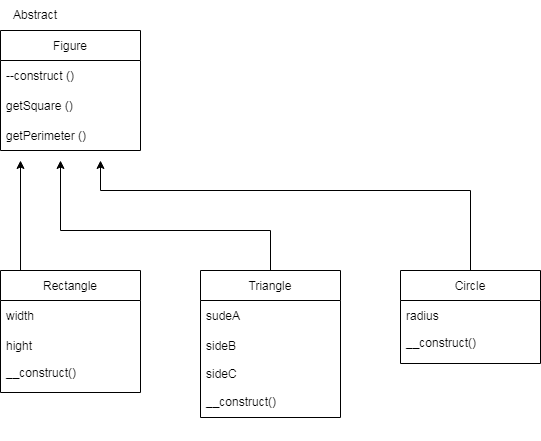

The diagram above was exported from draw.io. Its source (the exported page's mxGraphModel, read from the mxfile embedded in the PNG):
<mxGraphModel dx="868" dy="482" grid="1" gridSize="10" guides="1" tooltips="1" connect="1" arrows="1" fold="1" page="1" pageScale="1" pageWidth="827" pageHeight="1169" math="0" shadow="0">
  <root>
    <mxCell id="0" />
    <mxCell id="1" parent="0" />
    <mxCell id="vv1gE0h7C1AbEUOoq2Gt-5" value="Figure" style="swimlane;fontStyle=0;childLayout=stackLayout;horizontal=1;startSize=30;horizontalStack=0;resizeParent=1;resizeParentMax=0;resizeLast=0;collapsible=1;marginBottom=0;" vertex="1" parent="1">
      <mxGeometry x="80" y="40" width="140" height="120" as="geometry" />
    </mxCell>
    <mxCell id="vv1gE0h7C1AbEUOoq2Gt-6" value="--construct ()" style="text;strokeColor=none;fillColor=none;align=left;verticalAlign=middle;spacingLeft=4;spacingRight=4;overflow=hidden;points=[[0,0.5],[1,0.5]];portConstraint=eastwest;rotatable=0;" vertex="1" parent="vv1gE0h7C1AbEUOoq2Gt-5">
      <mxGeometry y="30" width="140" height="30" as="geometry" />
    </mxCell>
    <mxCell id="vv1gE0h7C1AbEUOoq2Gt-7" value="getSquare ()" style="text;strokeColor=none;fillColor=none;align=left;verticalAlign=middle;spacingLeft=4;spacingRight=4;overflow=hidden;points=[[0,0.5],[1,0.5]];portConstraint=eastwest;rotatable=0;" vertex="1" parent="vv1gE0h7C1AbEUOoq2Gt-5">
      <mxGeometry y="60" width="140" height="30" as="geometry" />
    </mxCell>
    <mxCell id="vv1gE0h7C1AbEUOoq2Gt-8" value="getPerimeter ()" style="text;strokeColor=none;fillColor=none;align=left;verticalAlign=middle;spacingLeft=4;spacingRight=4;overflow=hidden;points=[[0,0.5],[1,0.5]];portConstraint=eastwest;rotatable=0;" vertex="1" parent="vv1gE0h7C1AbEUOoq2Gt-5">
      <mxGeometry y="90" width="140" height="30" as="geometry" />
    </mxCell>
    <mxCell id="vv1gE0h7C1AbEUOoq2Gt-28" style="edgeStyle=orthogonalEdgeStyle;rounded=0;orthogonalLoop=1;jettySize=auto;html=1;exitX=0.143;exitY=0.012;exitDx=0;exitDy=0;exitPerimeter=0;" edge="1" parent="1" source="vv1gE0h7C1AbEUOoq2Gt-9">
      <mxGeometry relative="1" as="geometry">
        <mxPoint x="100" y="170" as="targetPoint" />
      </mxGeometry>
    </mxCell>
    <mxCell id="vv1gE0h7C1AbEUOoq2Gt-9" value="Rectangle" style="swimlane;fontStyle=0;childLayout=stackLayout;horizontal=1;startSize=30;horizontalStack=0;resizeParent=1;resizeParentMax=0;resizeLast=0;collapsible=1;marginBottom=0;" vertex="1" parent="1">
      <mxGeometry x="80" y="280" width="140" height="170" as="geometry">
        <mxRectangle x="80" y="240" width="90" height="30" as="alternateBounds" />
      </mxGeometry>
    </mxCell>
    <mxCell id="vv1gE0h7C1AbEUOoq2Gt-10" value="width" style="text;strokeColor=none;fillColor=none;align=left;verticalAlign=middle;spacingLeft=4;spacingRight=4;overflow=hidden;points=[[0,0.5],[1,0.5]];portConstraint=eastwest;rotatable=0;" vertex="1" parent="vv1gE0h7C1AbEUOoq2Gt-9">
      <mxGeometry y="30" width="140" height="30" as="geometry" />
    </mxCell>
    <mxCell id="vv1gE0h7C1AbEUOoq2Gt-11" value="hight" style="text;strokeColor=none;fillColor=none;align=left;verticalAlign=middle;spacingLeft=4;spacingRight=4;overflow=hidden;points=[[0,0.5],[1,0.5]];portConstraint=eastwest;rotatable=0;" vertex="1" parent="vv1gE0h7C1AbEUOoq2Gt-9">
      <mxGeometry y="60" width="140" height="30" as="geometry" />
    </mxCell>
    <mxCell id="vv1gE0h7C1AbEUOoq2Gt-12" value="__construct()&#10;&#10;getSquare ()&#10;&#10;getPerimeter ()" style="text;strokeColor=none;fillColor=none;align=left;verticalAlign=middle;spacingLeft=4;spacingRight=4;overflow=hidden;points=[[0,0.5],[1,0.5]];portConstraint=eastwest;rotatable=0;" vertex="1" parent="vv1gE0h7C1AbEUOoq2Gt-9">
      <mxGeometry y="90" width="140" height="80" as="geometry" />
    </mxCell>
    <mxCell id="vv1gE0h7C1AbEUOoq2Gt-30" style="edgeStyle=orthogonalEdgeStyle;rounded=0;orthogonalLoop=1;jettySize=auto;html=1;" edge="1" parent="1" source="vv1gE0h7C1AbEUOoq2Gt-15">
      <mxGeometry relative="1" as="geometry">
        <mxPoint x="140" y="170" as="targetPoint" />
        <Array as="points">
          <mxPoint x="350" y="240" />
          <mxPoint x="140" y="240" />
        </Array>
      </mxGeometry>
    </mxCell>
    <mxCell id="vv1gE0h7C1AbEUOoq2Gt-15" value="Triangle" style="swimlane;fontStyle=0;childLayout=stackLayout;horizontal=1;startSize=30;horizontalStack=0;resizeParent=1;resizeParentMax=0;resizeLast=0;collapsible=1;marginBottom=0;" vertex="1" parent="1">
      <mxGeometry x="280" y="280" width="140" height="200" as="geometry">
        <mxRectangle x="80" y="240" width="90" height="30" as="alternateBounds" />
      </mxGeometry>
    </mxCell>
    <mxCell id="vv1gE0h7C1AbEUOoq2Gt-16" value="sudeA" style="text;strokeColor=none;fillColor=none;align=left;verticalAlign=middle;spacingLeft=4;spacingRight=4;overflow=hidden;points=[[0,0.5],[1,0.5]];portConstraint=eastwest;rotatable=0;" vertex="1" parent="vv1gE0h7C1AbEUOoq2Gt-15">
      <mxGeometry y="30" width="140" height="30" as="geometry" />
    </mxCell>
    <mxCell id="vv1gE0h7C1AbEUOoq2Gt-17" value="sideB" style="text;strokeColor=none;fillColor=none;align=left;verticalAlign=middle;spacingLeft=4;spacingRight=4;overflow=hidden;points=[[0,0.5],[1,0.5]];portConstraint=eastwest;rotatable=0;" vertex="1" parent="vv1gE0h7C1AbEUOoq2Gt-15">
      <mxGeometry y="60" width="140" height="30" as="geometry" />
    </mxCell>
    <mxCell id="vv1gE0h7C1AbEUOoq2Gt-18" value="sideC&#10;&#10;__construct()&#10;&#10;getSquare ()&#10;&#10;getPerimeter ()" style="text;strokeColor=none;fillColor=none;align=left;verticalAlign=middle;spacingLeft=4;spacingRight=4;overflow=hidden;points=[[0,0.5],[1,0.5]];portConstraint=eastwest;rotatable=0;" vertex="1" parent="vv1gE0h7C1AbEUOoq2Gt-15">
      <mxGeometry y="90" width="140" height="110" as="geometry" />
    </mxCell>
    <mxCell id="vv1gE0h7C1AbEUOoq2Gt-31" style="edgeStyle=orthogonalEdgeStyle;rounded=0;orthogonalLoop=1;jettySize=auto;html=1;" edge="1" parent="1" source="vv1gE0h7C1AbEUOoq2Gt-19">
      <mxGeometry relative="1" as="geometry">
        <mxPoint x="180" y="170" as="targetPoint" />
        <Array as="points">
          <mxPoint x="550" y="200" />
          <mxPoint x="180" y="200" />
        </Array>
      </mxGeometry>
    </mxCell>
    <mxCell id="vv1gE0h7C1AbEUOoq2Gt-19" value="Circle" style="swimlane;fontStyle=0;childLayout=stackLayout;horizontal=1;startSize=30;horizontalStack=0;resizeParent=1;resizeParentMax=0;resizeLast=0;collapsible=1;marginBottom=0;" vertex="1" parent="1">
      <mxGeometry x="480" y="280" width="140" height="140" as="geometry">
        <mxRectangle x="80" y="240" width="90" height="30" as="alternateBounds" />
      </mxGeometry>
    </mxCell>
    <mxCell id="vv1gE0h7C1AbEUOoq2Gt-20" value="radius" style="text;strokeColor=none;fillColor=none;align=left;verticalAlign=middle;spacingLeft=4;spacingRight=4;overflow=hidden;points=[[0,0.5],[1,0.5]];portConstraint=eastwest;rotatable=0;" vertex="1" parent="vv1gE0h7C1AbEUOoq2Gt-19">
      <mxGeometry y="30" width="140" height="30" as="geometry" />
    </mxCell>
    <mxCell id="vv1gE0h7C1AbEUOoq2Gt-22" value="__construct()&#10;&#10;getSquare ()&#10;&#10;getPerimeter ()" style="text;strokeColor=none;fillColor=none;align=left;verticalAlign=middle;spacingLeft=4;spacingRight=4;overflow=hidden;points=[[0,0.5],[1,0.5]];portConstraint=eastwest;rotatable=0;" vertex="1" parent="vv1gE0h7C1AbEUOoq2Gt-19">
      <mxGeometry y="60" width="140" height="80" as="geometry" />
    </mxCell>
    <mxCell id="vv1gE0h7C1AbEUOoq2Gt-29" value="Abstract" style="text;html=1;strokeColor=none;fillColor=none;align=center;verticalAlign=middle;whiteSpace=wrap;rounded=0;" vertex="1" parent="1">
      <mxGeometry x="80" y="10" width="70" height="30" as="geometry" />
    </mxCell>
  </root>
</mxGraphModel>